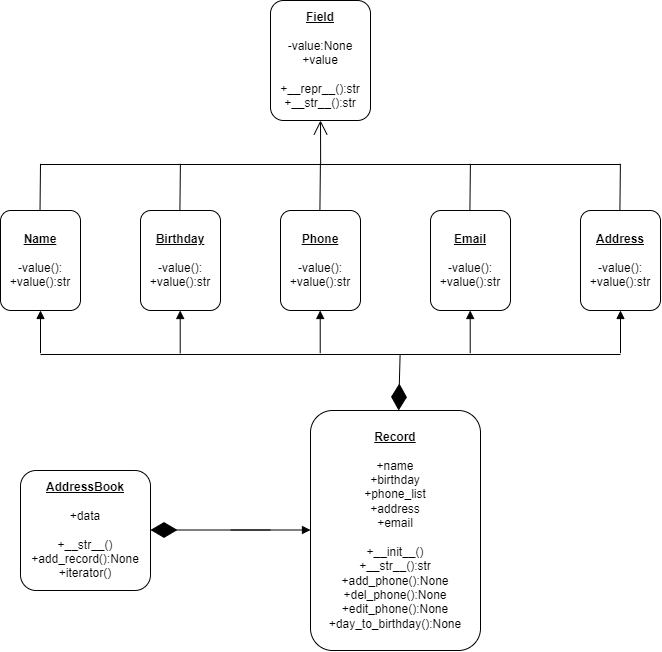

The diagram above was exported from draw.io. Its source (the exported page's mxGraphModel, read from the mxfile embedded in the PNG):
<mxGraphModel dx="927" dy="402" grid="1" gridSize="10" guides="1" tooltips="1" connect="1" arrows="1" fold="1" page="1" pageScale="1" pageWidth="827" pageHeight="1169" math="0" shadow="0">
  <root>
    <mxCell id="0" />
    <mxCell id="1" parent="0" />
    <mxCell id="fn8uWFqu8DoFdcE02zjD-1" value="&lt;b&gt;&lt;u&gt;Field&lt;/u&gt;&lt;/b&gt;&lt;br&gt;&lt;br&gt;-value:None&lt;br&gt;+value&lt;br&gt;&lt;br&gt;+__repr__():str&lt;br&gt;+__str__():str" style="rounded=1;whiteSpace=wrap;html=1;arcSize=13;" vertex="1" parent="1">
      <mxGeometry x="350" y="10" width="100" height="120" as="geometry" />
    </mxCell>
    <mxCell id="fn8uWFqu8DoFdcE02zjD-7" value="&lt;b&gt;&lt;u&gt;AddressBook&lt;/u&gt;&lt;/b&gt;&lt;br&gt;&lt;br&gt;+data&lt;br&gt;&lt;br&gt;+__str__()&lt;br&gt;+add_record():None&lt;br&gt;+iterator()" style="rounded=1;whiteSpace=wrap;html=1;arcSize=13;" vertex="1" parent="1">
      <mxGeometry x="100" y="480" width="130" height="120" as="geometry" />
    </mxCell>
    <mxCell id="fn8uWFqu8DoFdcE02zjD-8" value="&lt;b&gt;&lt;u&gt;Record&lt;/u&gt;&lt;/b&gt;&lt;br&gt;&lt;br&gt;+name&lt;br&gt;+birthday&lt;br&gt;+phone_list&lt;br&gt;+address&lt;br&gt;+email&lt;br&gt;&lt;br&gt;+__init__()&lt;br&gt;+__str__():str&lt;br&gt;+add_phone():None&lt;br&gt;+del_phone():None&lt;br&gt;+edit_phone():None&lt;br&gt;+day_to_birthday():None" style="rounded=1;whiteSpace=wrap;html=1;arcSize=13;" vertex="1" parent="1">
      <mxGeometry x="390" y="420" width="170" height="240" as="geometry" />
    </mxCell>
    <mxCell id="fn8uWFqu8DoFdcE02zjD-9" value="&lt;b&gt;&lt;u&gt;Name&lt;/u&gt;&lt;/b&gt;&lt;br&gt;&lt;br&gt;-value():&lt;br&gt;+value():str" style="rounded=1;whiteSpace=wrap;html=1;arcSize=13;" vertex="1" parent="1">
      <mxGeometry x="80" y="220" width="80" height="100" as="geometry" />
    </mxCell>
    <mxCell id="fn8uWFqu8DoFdcE02zjD-10" value="&lt;b&gt;&lt;u&gt;Birthday&lt;/u&gt;&lt;/b&gt;&lt;br&gt;&lt;br&gt;-value():&lt;br&gt;+value():str" style="rounded=1;whiteSpace=wrap;html=1;arcSize=13;" vertex="1" parent="1">
      <mxGeometry x="220" y="220" width="80" height="100" as="geometry" />
    </mxCell>
    <mxCell id="fn8uWFqu8DoFdcE02zjD-11" value="&lt;b&gt;&lt;u&gt;Phone&lt;br&gt;&lt;/u&gt;&lt;/b&gt;&lt;br&gt;-value():&lt;br&gt;+value():str" style="rounded=1;whiteSpace=wrap;html=1;arcSize=13;" vertex="1" parent="1">
      <mxGeometry x="360" y="220" width="80" height="100" as="geometry" />
    </mxCell>
    <mxCell id="fn8uWFqu8DoFdcE02zjD-12" value="&lt;b&gt;&lt;u&gt;Email&lt;br&gt;&lt;/u&gt;&lt;/b&gt;&lt;br&gt;-value():&lt;br&gt;+value():str" style="rounded=1;whiteSpace=wrap;html=1;arcSize=13;" vertex="1" parent="1">
      <mxGeometry x="510" y="220" width="80" height="100" as="geometry" />
    </mxCell>
    <mxCell id="fn8uWFqu8DoFdcE02zjD-13" value="&lt;b&gt;&lt;u&gt;Address&lt;br&gt;&lt;/u&gt;&lt;/b&gt;&lt;br&gt;-value():&lt;br&gt;+value():str" style="rounded=1;whiteSpace=wrap;html=1;arcSize=13;" vertex="1" parent="1">
      <mxGeometry x="660" y="220" width="80" height="100" as="geometry" />
    </mxCell>
    <mxCell id="fn8uWFqu8DoFdcE02zjD-26" value="" style="endArrow=diamondThin;endFill=1;endSize=24;html=1;rounded=0;" edge="1" parent="1">
      <mxGeometry width="160" relative="1" as="geometry">
        <mxPoint x="350" y="539.5" as="sourcePoint" />
        <mxPoint x="230" y="539.5" as="targetPoint" />
      </mxGeometry>
    </mxCell>
    <mxCell id="fn8uWFqu8DoFdcE02zjD-27" value="&lt;br&gt;" style="html=1;verticalAlign=bottom;endArrow=block;rounded=0;" edge="1" parent="1">
      <mxGeometry width="80" relative="1" as="geometry">
        <mxPoint x="310" y="539.5" as="sourcePoint" />
        <mxPoint x="390" y="539.5" as="targetPoint" />
      </mxGeometry>
    </mxCell>
    <mxCell id="fn8uWFqu8DoFdcE02zjD-28" value="" style="endArrow=diamondThin;endFill=1;endSize=24;html=1;rounded=0;exitX=0.62;exitY=0.525;exitDx=0;exitDy=0;exitPerimeter=0;" edge="1" parent="1" source="fn8uWFqu8DoFdcE02zjD-39" target="fn8uWFqu8DoFdcE02zjD-8">
      <mxGeometry width="160" relative="1" as="geometry">
        <mxPoint x="480" y="360" as="sourcePoint" />
        <mxPoint x="480" y="420" as="targetPoint" />
      </mxGeometry>
    </mxCell>
    <mxCell id="fn8uWFqu8DoFdcE02zjD-30" value="" style="line;strokeWidth=1;fillColor=none;align=left;verticalAlign=middle;spacingTop=-1;spacingLeft=3;spacingRight=3;rotatable=0;labelPosition=right;points=[];portConstraint=eastwest;strokeColor=inherit;" vertex="1" parent="1">
      <mxGeometry x="460" y="416" width="40" height="8" as="geometry" />
    </mxCell>
    <mxCell id="fn8uWFqu8DoFdcE02zjD-39" value="" style="line;strokeWidth=1;fillColor=none;align=left;verticalAlign=middle;spacingTop=-1;spacingLeft=3;spacingRight=3;rotatable=0;labelPosition=right;points=[];portConstraint=eastwest;strokeColor=inherit;" vertex="1" parent="1">
      <mxGeometry x="120" y="360" width="580" height="8" as="geometry" />
    </mxCell>
    <mxCell id="fn8uWFqu8DoFdcE02zjD-43" value="" style="html=1;verticalAlign=bottom;endArrow=block;rounded=0;entryX=0.5;entryY=1;entryDx=0;entryDy=0;exitX=0;exitY=0.339;exitDx=0;exitDy=0;exitPerimeter=0;" edge="1" parent="1" source="fn8uWFqu8DoFdcE02zjD-39" target="fn8uWFqu8DoFdcE02zjD-9">
      <mxGeometry x="-0.2" y="30" width="80" relative="1" as="geometry">
        <mxPoint x="120" y="350" as="sourcePoint" />
        <mxPoint x="170" y="340" as="targetPoint" />
        <mxPoint as="offset" />
      </mxGeometry>
    </mxCell>
    <mxCell id="fn8uWFqu8DoFdcE02zjD-44" value="" style="html=1;verticalAlign=bottom;endArrow=block;rounded=0;entryX=0.5;entryY=1;entryDx=0;entryDy=0;exitX=0;exitY=0.339;exitDx=0;exitDy=0;exitPerimeter=0;" edge="1" parent="1">
      <mxGeometry x="-0.2" y="30" width="80" relative="1" as="geometry">
        <mxPoint x="259.71000000000004" y="362.7120000000001" as="sourcePoint" />
        <mxPoint x="259.71000000000004" y="320" as="targetPoint" />
        <mxPoint as="offset" />
      </mxGeometry>
    </mxCell>
    <mxCell id="fn8uWFqu8DoFdcE02zjD-45" value="" style="html=1;verticalAlign=bottom;endArrow=block;rounded=0;entryX=0.5;entryY=1;entryDx=0;entryDy=0;exitX=0;exitY=0.339;exitDx=0;exitDy=0;exitPerimeter=0;" edge="1" parent="1">
      <mxGeometry x="-0.2" y="30" width="80" relative="1" as="geometry">
        <mxPoint x="700" y="362.7120000000001" as="sourcePoint" />
        <mxPoint x="700" y="320" as="targetPoint" />
        <mxPoint as="offset" />
      </mxGeometry>
    </mxCell>
    <mxCell id="fn8uWFqu8DoFdcE02zjD-46" value="" style="html=1;verticalAlign=bottom;endArrow=block;rounded=0;entryX=0.5;entryY=1;entryDx=0;entryDy=0;exitX=0;exitY=0.339;exitDx=0;exitDy=0;exitPerimeter=0;" edge="1" parent="1">
      <mxGeometry x="-0.2" y="30" width="80" relative="1" as="geometry">
        <mxPoint x="549.71" y="362.7120000000001" as="sourcePoint" />
        <mxPoint x="549.71" y="320" as="targetPoint" />
        <mxPoint as="offset" />
      </mxGeometry>
    </mxCell>
    <mxCell id="fn8uWFqu8DoFdcE02zjD-47" value="" style="html=1;verticalAlign=bottom;endArrow=block;rounded=0;entryX=0.5;entryY=1;entryDx=0;entryDy=0;exitX=0;exitY=0.339;exitDx=0;exitDy=0;exitPerimeter=0;" edge="1" parent="1">
      <mxGeometry x="-0.2" y="30" width="80" relative="1" as="geometry">
        <mxPoint x="399.71000000000004" y="362.7120000000001" as="sourcePoint" />
        <mxPoint x="399.71000000000004" y="320" as="targetPoint" />
        <mxPoint as="offset" />
      </mxGeometry>
    </mxCell>
    <mxCell id="fn8uWFqu8DoFdcE02zjD-48" value="" style="endArrow=open;endFill=1;endSize=12;html=1;rounded=0;entryX=0.5;entryY=1;entryDx=0;entryDy=0;exitX=0.483;exitY=0.476;exitDx=0;exitDy=0;exitPerimeter=0;" edge="1" parent="1" source="fn8uWFqu8DoFdcE02zjD-50" target="fn8uWFqu8DoFdcE02zjD-1">
      <mxGeometry width="160" relative="1" as="geometry">
        <mxPoint x="400" y="170" as="sourcePoint" />
        <mxPoint x="510" y="140" as="targetPoint" />
      </mxGeometry>
    </mxCell>
    <mxCell id="fn8uWFqu8DoFdcE02zjD-50" value="" style="line;strokeWidth=1;fillColor=none;align=left;verticalAlign=middle;spacingTop=-1;spacingLeft=3;spacingRight=3;rotatable=0;labelPosition=right;points=[];portConstraint=eastwest;strokeColor=inherit;" vertex="1" parent="1">
      <mxGeometry x="120" y="170" width="580" height="8" as="geometry" />
    </mxCell>
    <mxCell id="fn8uWFqu8DoFdcE02zjD-58" value="" style="endArrow=none;html=1;rounded=0;entryX=0;entryY=0.417;entryDx=0;entryDy=0;entryPerimeter=0;" edge="1" parent="1" target="fn8uWFqu8DoFdcE02zjD-50">
      <mxGeometry width="50" height="50" relative="1" as="geometry">
        <mxPoint x="119.52000000000001" y="220" as="sourcePoint" />
        <mxPoint x="120" y="180" as="targetPoint" />
      </mxGeometry>
    </mxCell>
    <mxCell id="fn8uWFqu8DoFdcE02zjD-60" value="" style="endArrow=none;html=1;rounded=0;entryX=0;entryY=0.417;entryDx=0;entryDy=0;entryPerimeter=0;" edge="1" parent="1">
      <mxGeometry width="50" height="50" relative="1" as="geometry">
        <mxPoint x="259.40999999999997" y="220" as="sourcePoint" />
        <mxPoint x="259.89" y="173.33599999999996" as="targetPoint" />
      </mxGeometry>
    </mxCell>
    <mxCell id="fn8uWFqu8DoFdcE02zjD-61" value="" style="endArrow=none;html=1;rounded=0;entryX=0;entryY=0.417;entryDx=0;entryDy=0;entryPerimeter=0;" edge="1" parent="1">
      <mxGeometry width="50" height="50" relative="1" as="geometry">
        <mxPoint x="399.40999999999997" y="220" as="sourcePoint" />
        <mxPoint x="399.89" y="173.33599999999996" as="targetPoint" />
      </mxGeometry>
    </mxCell>
    <mxCell id="fn8uWFqu8DoFdcE02zjD-62" value="" style="endArrow=none;html=1;rounded=0;entryX=0;entryY=0.417;entryDx=0;entryDy=0;entryPerimeter=0;" edge="1" parent="1">
      <mxGeometry width="50" height="50" relative="1" as="geometry">
        <mxPoint x="549.4099999999999" y="219.9999999999999" as="sourcePoint" />
        <mxPoint x="549.8899999999999" y="173.33600000000013" as="targetPoint" />
      </mxGeometry>
    </mxCell>
    <mxCell id="fn8uWFqu8DoFdcE02zjD-63" value="" style="endArrow=none;html=1;rounded=0;entryX=0;entryY=0.417;entryDx=0;entryDy=0;entryPerimeter=0;" edge="1" parent="1">
      <mxGeometry width="50" height="50" relative="1" as="geometry">
        <mxPoint x="699.4099999999999" y="219.9999999999999" as="sourcePoint" />
        <mxPoint x="699.8899999999999" y="173.33600000000013" as="targetPoint" />
      </mxGeometry>
    </mxCell>
  </root>
</mxGraphModel>